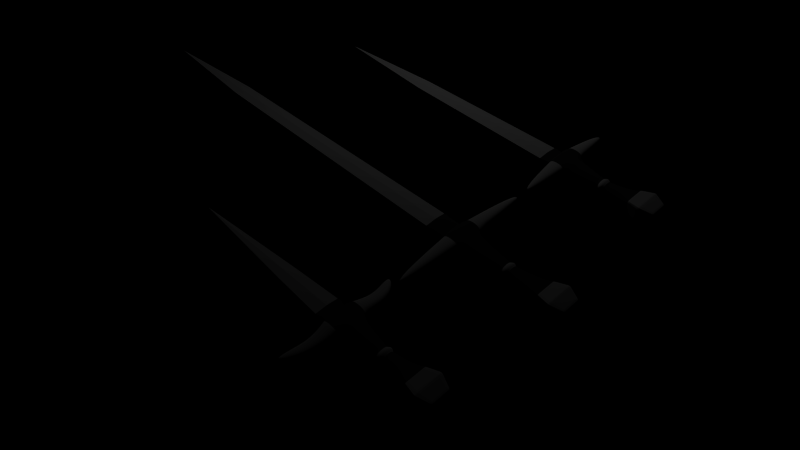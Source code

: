 # Source: Blades.blend  (saved by Blender 2.59.0; exported with 4.5.12 LTS)
import bpy
from mathutils import Matrix  # noqa: F401  (used for matrix-valued properties, if any)

bpy.ops.wm.read_factory_settings(use_empty=True)
scene = bpy.context.scene
scene.name = 'Scene'

# ---- collections
col_collection_1 = bpy.data.collections.new('Collection 1'); scene.collection.children.link(col_collection_1)

# ---- materials (node trees are filled in below, after node groups)
mat_steel = bpy.data.materials.new('Steel')
mat_steel.alpha_threshold = 0.0
mat_steel.use_transparent_shadow = False
mat_steel.roughness = 0.5
mat_steel.line_color = (0.0, 0.0, 0.0, 1.0)
mat_blackleather = bpy.data.materials.new('BlackLeather')
mat_blackleather.alpha_threshold = 0.0
mat_blackleather.use_transparent_shadow = False
mat_blackleather.diffuse_color = (0.06072, 0.06072, 0.06072, 1.0)
mat_blackleather.specular_color = (0.6619, 0.6619, 0.6619)
mat_blackleather.roughness = 0.5
mat_blackleather.specular_intensity = 0.06667
mat_blackleather.line_color = (0.0, 0.0, 0.0, 1.0)

# ---- material node trees

# ---- world
world_world = bpy.data.worlds.new('World'); scene.world = world_world
world_world.color = (0.0, 0.0, 0.0)
world_world.use_sun_shadow = False
world_world.sun_shadow_jitter_overblur = 0.0
world_world.cycles.sampling_method = 'MANUAL'
world_world.cycles.sample_map_resolution = 256

# ---- cameras
cam_camera = bpy.data.cameras.new('Camera')
cam_camera.clip_end = 100.0
cam_camera.lens = 35.0
cam_camera.ortho_scale = 7.314
cam_camera.dof.focus_distance = 0.0
cam_camera.dof.aperture_fstop = 128.0

# ---- lights
light_lamp = bpy.data.lights.new('Lamp', 'POINT')
light_lamp.transmission_factor = 0.0
light_lamp.cutoff_distance = 30.0
light_lamp.energy = 100.0
light_lamp.shadow_buffer_clip_start = 1.001
light_lamp.shadow_soft_size = 1.0
light_lamp.shadow_maximum_resolution = 0.006
light_lamp.use_absolute_resolution = True
light_lamp.cycles.use_multiple_importance_sampling = False

# ---- meshes
me_cube_002 = bpy.data.meshes.new('Cube.002')
me_cube_002.from_pydata([(0.9679, 1.152, -0.6757), (0.9679, -1.152, -0.6757), (-0.4856, -1.152, -0.6757), (-0.4856, 1.152, -0.6757), (0.9679, 1.152, 0.6757), (0.9679, -1.152, 0.6757), (-0.4856, -1.152, 0.6757), (-0.4856, 1.152, 0.6757), (-0.9174, -6.033, 1.391e-07), (-1.033, 5.427, 1.352e-06), (1.468, -0.9218, 0.5405), (1.468, 0.9218, 0.5405), (1.468, -0.9218, -0.5405), (1.468, 0.9218, -0.5405), (3.821, 0.7374, -0.4324), (3.821, -0.7374, -0.4324), (3.821, 0.7374, 0.4324), (3.821, -0.7374, 0.4324), (6.39, -0.8849, 0.5189), (6.39, 0.8849, 0.5189), (6.39, -0.8849, -0.5189), (6.39, 0.8849, -0.5189), (7.39, 1.185, -0.6947), (7.39, -1.185, -0.6947), (7.39, 1.185, 0.6947), (7.39, -1.185, 0.6947), (8.39, -0.7611, 0.4463), (8.39, 0.7611, 0.4463), (8.39, -0.7611, -0.4463), (8.39, 0.7611, -0.4463), (-1.055, 0.9157, 0.07628), (-1.055, -0.881, 0.07628), (-1.055, 0.9157, -0.05251), (-1.055, -0.881, -0.05251), (-1.055, 0.01733, 0.07628), (-1.055, 0.01733, -0.05251), (-14.42, 5.96e-07, 0.01188), (-5.415, -0.6781, 0.01188), (-5.415, 0.6781, 0.01188), (-1.454, 4.768e-07, -0.06661), (-1.454, 3.576e-07, 0.09037), (-1.454, -0.9151, 0.01188), (-1.454, 0.9151, 0.01188), (-0.6187, 0.8932, 0.07656), (-0.6187, -0.8932, 0.07656), (-0.6187, 0.8932, -0.06468), (-0.6187, -0.8932, -0.06468), (-0.6187, -0.4466, 0.07656), (-0.6187, 0.4466, 0.07656), (-0.6187, 0.4466, -0.06468), (-0.6187, -0.4466, -0.06468), (-1.255, 0.008668, -0.06931), (-1.255, 0.008668, 0.09308), (-1.255, -1.022, 0.04847), (-1.255, 1.039, 0.04847), (-1.255, -1.022, -0.02471), (-1.255, 1.039, -0.02471), (3.58, 0.5224, -0.3064), (3.58, -0.5224, -0.3064), (3.58, 0.5224, 0.3064), (3.58, -0.5224, 0.3064), (4.063, -0.5108, 0.2996), (4.063, 0.5108, 0.2996), (4.063, -0.5108, -0.2996), (4.063, 0.5108, -0.2996), (0.8595, -3.419, 0.3378), (0.8595, 3.419, 0.3378), (0.8595, -3.419, -0.3378), (1.118e-05, -2.692, -0.3378), (1.118e-05, -2.692, 0.3378), (1.189e-05, 2.692, -0.3378), (0.8595, 3.419, -0.3378), (1.177e-05, 2.692, 0.3378)], [], [(0, 1, 2, 3), (4, 7, 6, 5), (4, 5, 10, 11), (5, 1, 12, 10), (0, 4, 11, 13), (1, 0, 13, 12), (20, 21, 22, 23), (21, 19, 24, 22), (18, 20, 23, 25), (19, 18, 25, 24), (24, 25, 26, 27), (25, 23, 28, 26), (22, 24, 27, 29), (23, 22, 29, 28), (29, 27, 26, 28), (39, 36, 38, 42), (41, 37, 36, 39), (40, 36, 37, 41), (42, 38, 36, 40), (3, 45, 43, 7), (45, 32, 30, 43), (6, 44, 46, 2), (44, 31, 33, 46), (48, 34, 47), (7, 48, 47, 6), (48, 7, 43), (34, 48, 43, 30), (44, 6, 47), (31, 44, 47, 34), (50, 35, 49), (2, 50, 49, 3), (50, 2, 46), (35, 50, 46, 33), (45, 3, 49), (32, 45, 49, 35), (35, 51, 56, 32), (51, 39, 42, 56), (33, 55, 51, 35), (55, 41, 39, 51), (34, 52, 53, 31), (52, 40, 41, 53), (30, 54, 52, 34), (54, 42, 40, 52), (53, 41, 55), (31, 53, 55, 33), (56, 42, 54), (32, 56, 54, 30), (13, 57, 58, 12), (57, 14, 15, 58), (11, 59, 57, 13), (59, 16, 14, 57), (12, 58, 60, 10), (58, 15, 17, 60), (10, 60, 59, 11), (60, 17, 16, 59), (17, 61, 62, 16), (61, 18, 19, 62), (15, 63, 61, 17), (63, 20, 18, 61), (16, 62, 64, 14), (62, 19, 21, 64), (14, 64, 63, 15), (64, 21, 20, 63), (69, 8, 65), (6, 69, 65, 5), (68, 8, 69), (2, 68, 69, 6), (65, 8, 67), (5, 65, 67, 1), (67, 8, 68), (1, 67, 68, 2), (66, 9, 72), (4, 66, 72, 7), (72, 9, 70), (7, 72, 70, 3), (71, 9, 66), (0, 71, 66, 4), (70, 9, 71), (71, 0, 3, 70)])
me_cube_002.polygons.foreach_set('use_smooth', [1, 1, 1, 1, 1, 1, 0, 0, 0, 0, 0, 0, 0, 0, 0, 0, 0, 0, 0, 1, 1, 1, 1, 1, 1, 1, 1, 1, 1, 1, 1, 1, 1, 1, 1, 1, 1, 1, 1, 1, 1, 1, 1, 1, 1, 1, 1, 1, 1, 1, 1, 1, 1, 1, 1, 1, 1, 1, 1, 1, 1, 1, 1, 1, 1, 1, 1, 1, 1, 1, 1, 1, 1, 1, 1, 1, 1, 1, 1])
me_cube_002.polygons.foreach_set('material_index', [1, 1, 1, 1, 1, 1, 0, 0, 0, 0, 0, 0, 0, 0, 0, 0, 0, 0, 0, 1, 1, 1, 1, 1, 1, 1, 1, 1, 1, 1, 1, 1, 1, 1, 1, 1, 1, 1, 1, 1, 1, 1, 1, 1, 1, 1, 1, 1, 0, 1, 0, 1, 0, 1, 0, 0, 1, 0, 1, 0, 1, 0, 1, 0, 0, 0, 0, 0, 0, 0, 0, 0, 0, 0, 0, 0, 0, 0, 0])
_k = {(0, 3): 1.0, (0, 4): 1.0, (1, 2): 1.0, (1, 5): 1.0, (2, 6): 1.0, (3, 7): 1.0, (4, 7): 1.0, (5, 6): 1.0, (18, 19): 0.75686, (18, 20): 0.75686, (19, 21): 0.75686, (20, 21): 0.75686, (21, 22): 0.75686, (22, 23): 0.75686, (20, 23): 0.75686, (19, 24): 0.75686, (22, 24): 0.75686, (23, 25): 0.75686, (18, 25): 0.75686, (24, 25): 0.75686, (25, 26): 0.75686, (26, 27): 0.75686, (24, 27): 0.75686, (23, 28): 0.75686, (26, 28): 0.75686, (27, 29): 0.75686, (22, 29): 0.75686, (28, 29): 0.75686, (36, 37): 1.0, (36, 38): 1.0, (36, 40): 1.0, (37, 41): 1.0, (38, 42): 1.0, (40, 41): 1.0, (40, 42): 1.0, (39, 41): 1.0, (39, 42): 1.0, (36, 39): 1.0, (43, 45): 0.56078, (44, 46): 0.56078, (47, 48): 0.56078, (43, 48): 0.56078, (44, 47): 0.56078, (49, 50): 0.56078, (46, 50): 0.56078, (45, 49): 0.56078, (57, 58): 1.0, (57, 59): 1.0, (58, 60): 1.0, (59, 60): 1.0, (61, 62): 1.0, (61, 63): 1.0, (62, 64): 1.0, (63, 64): 1.0, (5, 65): 0.2, (8, 65): 0.2, (4, 66): 0.2, (9, 66): 0.2, (1, 67): 0.2, (8, 67): 0.2, (2, 68): 0.2, (8, 68): 0.2, (6, 69): 0.2, (8, 69): 0.2, (3, 70): 0.2, (9, 70): 0.2, (0, 71): 0.2, (9, 71): 0.2, (7, 72): 0.2, (9, 72): 0.2}
me_cube_002.attributes.new('crease_edge', 'FLOAT', 'EDGE').data.foreach_set('value', [_k.get((min(e.vertices), max(e.vertices)), 0.0) for e in me_cube_002.edges])
me_cube_002.materials.append(mat_steel)
me_cube_002.materials.append(mat_blackleather)
me_cube_002.use_remesh_preserve_volume = False
me_cube_002.use_remesh_preserve_attributes = False
me_cube_002.use_mirror_vertex_groups = False
me_cube_002.update()
me_cube_001 = bpy.data.meshes.new('Cube.001')
me_cube_001.from_pydata([(0.9679, 1.152, -0.6757), (0.9679, -1.152, -0.6757), (-0.4856, -1.152, -0.6757), (-0.4856, 1.152, -0.6757), (0.9679, 1.152, 0.6757), (0.9679, -1.152, 0.6757), (-0.4856, -1.152, 0.6757), (-0.4856, 1.152, 0.6757), (0.2412, -7.228, -2.001e-07), (0.2412, 7.228, 1.273e-06), (1.468, -0.9218, 0.5405), (1.468, 0.9218, 0.5405), (1.468, -0.9218, -0.5405), (1.468, 0.9218, -0.5405), (3.821, 0.7374, -0.4324), (3.821, -0.7374, -0.4324), (3.821, 0.7374, 0.4324), (3.821, -0.7374, 0.4324), (6.39, -0.8849, 0.5189), (6.39, 0.8849, 0.5189), (6.39, -0.8849, -0.5189), (6.39, 0.8849, -0.5189), (7.39, 1.185, -0.6947), (7.39, -1.185, -0.6947), (7.39, 1.185, 0.6947), (7.39, -1.185, 0.6947), (8.39, -0.7611, 0.4463), (8.39, 0.7611, 0.4463), (8.39, -0.7611, -0.4463), (8.39, 0.7611, -0.4463), (-1.055, 0.9157, 0.07628), (-1.055, -0.881, 0.07628), (-1.055, 0.9157, -0.05251), (-1.055, -0.881, -0.05251), (-1.055, 0.01733, 0.07628), (-1.055, 0.01733, -0.05251), (-23.82, 5.96e-07, 0.01188), (-14.81, -0.6781, 0.01188), (-14.81, 0.6781, 0.01188), (-1.454, 4.768e-07, -0.06661), (-1.454, 3.576e-07, 0.09037), (-1.454, -0.9151, 0.01188), (-1.454, 0.9151, 0.01188), (-0.6187, 0.8932, 0.07656), (-0.6187, -0.8932, 0.07656), (-0.6187, 0.8932, -0.06468), (-0.6187, -0.8932, -0.06468), (-0.6187, -0.4466, 0.07656), (-0.6187, 0.4466, 0.07656), (-0.6187, 0.4466, -0.06468), (-0.6187, -0.4466, -0.06468), (-1.255, 0.008668, -0.06931), (-1.255, 0.008668, 0.09308), (-1.255, -1.022, 0.04847), (-1.255, 1.039, 0.04847), (-1.255, -1.022, -0.02471), (-1.255, 1.039, -0.02471), (3.58, 0.5224, -0.3064), (3.58, -0.5224, -0.3064), (3.58, 0.5224, 0.3064), (3.58, -0.5224, 0.3064), (4.063, -0.5108, 0.2996), (4.063, 0.5108, 0.2996), (4.063, -0.5108, -0.2996), (4.063, 0.5108, -0.2996)], [], [(0, 1, 2, 3), (4, 7, 6, 5), (4, 5, 10, 11), (5, 1, 12, 10), (0, 4, 11, 13), (1, 0, 13, 12), (20, 21, 22, 23), (21, 19, 24, 22), (18, 20, 23, 25), (19, 18, 25, 24), (24, 25, 26, 27), (25, 23, 28, 26), (22, 24, 27, 29), (23, 22, 29, 28), (29, 27, 26, 28), (39, 36, 38, 42), (41, 37, 36, 39), (40, 36, 37, 41), (42, 38, 36, 40), (3, 45, 43, 7), (45, 32, 30, 43), (6, 44, 46, 2), (44, 31, 33, 46), (48, 34, 47), (7, 48, 47, 6), (48, 7, 43), (34, 48, 43, 30), (44, 6, 47), (31, 44, 47, 34), (50, 35, 49), (2, 50, 49, 3), (50, 2, 46), (35, 50, 46, 33), (45, 3, 49), (32, 45, 49, 35), (35, 51, 56, 32), (51, 39, 42, 56), (33, 55, 51, 35), (55, 41, 39, 51), (34, 52, 53, 31), (52, 40, 41, 53), (30, 54, 52, 34), (54, 42, 40, 52), (53, 41, 55), (31, 53, 55, 33), (56, 42, 54), (32, 56, 54, 30), (13, 57, 58, 12), (57, 14, 15, 58), (11, 59, 57, 13), (59, 16, 14, 57), (12, 58, 60, 10), (58, 15, 17, 60), (10, 60, 59, 11), (60, 17, 16, 59), (17, 61, 62, 16), (61, 18, 19, 62), (15, 63, 61, 17), (63, 20, 18, 61), (16, 62, 64, 14), (62, 19, 21, 64), (14, 64, 63, 15), (64, 21, 20, 63), (8, 5, 6), (8, 6, 2), (8, 1, 5), (8, 2, 1), (9, 7, 4), (9, 3, 7), (4, 0, 9), (9, 0, 3)])
me_cube_001.polygons.foreach_set('use_smooth', [1, 1, 1, 1, 1, 1, 0, 0, 0, 0, 0, 0, 0, 0, 0, 0, 0, 0, 0, 1, 1, 1, 1, 1, 1, 1, 1, 1, 1, 1, 1, 1, 1, 1, 1, 1, 1, 1, 1, 1, 1, 1, 1, 1, 1, 1, 1, 1, 1, 1, 1, 1, 1, 1, 1, 1, 1, 1, 1, 1, 1, 1, 1, 1, 1, 1, 1, 1, 1, 1, 1])
me_cube_001.polygons.foreach_set('material_index', [1, 1, 1, 1, 1, 1, 0, 0, 0, 0, 0, 0, 0, 0, 0, 0, 0, 0, 0, 1, 1, 1, 1, 1, 1, 1, 1, 1, 1, 1, 1, 1, 1, 1, 1, 1, 1, 1, 1, 1, 1, 1, 1, 1, 1, 1, 1, 1, 0, 1, 0, 1, 0, 1, 0, 0, 1, 0, 1, 0, 1, 0, 1, 0, 0, 0, 0, 0, 0, 0, 0])
_k = {(0, 3): 1.0, (0, 4): 1.0, (1, 2): 1.0, (1, 5): 1.0, (2, 6): 1.0, (3, 7): 1.0, (4, 7): 1.0, (5, 6): 1.0, (5, 8): 0.2, (4, 9): 0.2, (18, 19): 0.75686, (18, 20): 0.75686, (19, 21): 0.75686, (20, 21): 0.75686, (21, 22): 0.75686, (22, 23): 0.75686, (20, 23): 0.75686, (19, 24): 0.75686, (22, 24): 0.75686, (23, 25): 0.75686, (18, 25): 0.75686, (24, 25): 0.75686, (25, 26): 0.75686, (26, 27): 0.75686, (24, 27): 0.75686, (23, 28): 0.75686, (26, 28): 0.75686, (27, 29): 0.75686, (22, 29): 0.75686, (28, 29): 0.75686, (36, 37): 1.0, (36, 38): 1.0, (36, 40): 1.0, (37, 41): 1.0, (38, 42): 1.0, (40, 41): 1.0, (40, 42): 1.0, (39, 41): 1.0, (39, 42): 1.0, (36, 39): 1.0, (43, 45): 0.56078, (44, 46): 0.56078, (47, 48): 0.56078, (43, 48): 0.56078, (44, 47): 0.56078, (49, 50): 0.56078, (46, 50): 0.56078, (45, 49): 0.56078, (57, 58): 1.0, (57, 59): 1.0, (58, 60): 1.0, (59, 60): 1.0, (61, 62): 1.0, (61, 63): 1.0, (62, 64): 1.0, (63, 64): 1.0, (1, 8): 0.2, (2, 8): 0.2, (6, 8): 0.2, (3, 9): 0.2, (0, 9): 0.2, (7, 9): 0.2}
me_cube_001.attributes.new('crease_edge', 'FLOAT', 'EDGE').data.foreach_set('value', [_k.get((min(e.vertices), max(e.vertices)), 0.0) for e in me_cube_001.edges])
me_cube_001.materials.append(mat_steel)
me_cube_001.materials.append(mat_blackleather)
me_cube_001.use_remesh_preserve_volume = False
me_cube_001.use_remesh_preserve_attributes = False
me_cube_001.use_mirror_vertex_groups = False
me_cube_001.update()
me_cube = bpy.data.meshes.new('Cube')
me_cube.from_pydata([(0.9679, 1.152, -0.6757), (0.9679, -1.152, -0.6757), (-0.4856, -1.152, -0.6757), (-0.4856, 1.152, -0.6757), (0.9679, 1.152, 0.6757), (0.9679, -1.152, 0.6757), (-0.4856, -1.152, 0.6757), (-0.4856, 1.152, 0.6757), (0.2412, -9.704, -4.524e-07), (0.2412, 9.704, 1.525e-06), (1.468, -0.9218, 0.5405), (1.468, 0.9218, 0.5405), (1.468, -0.9218, -0.5405), (1.468, 0.9218, -0.5405), (4.468, 0.7374, -0.4324), (4.468, -0.7374, -0.4324), (4.468, 0.7374, 0.4324), (4.468, -0.7374, 0.4324), (7.468, -0.8849, 0.5189), (7.468, 0.8849, 0.5189), (7.468, -0.8849, -0.5189), (7.468, 0.8849, -0.5189), (8.468, 1.185, -0.6947), (8.468, -1.185, -0.6947), (8.468, 1.185, 0.6947), (8.468, -1.185, 0.6947), (9.468, -0.7611, 0.4463), (9.468, 0.7611, 0.4463), (9.468, -0.7611, -0.4463), (9.468, 0.7611, -0.4463), (-1.846, 0.9157, 0.07628), (-1.846, -0.881, 0.07628), (-1.846, 0.9157, -0.05251), (-1.846, -0.881, -0.05251), (-1.846, 0.01733, 0.07628), (-1.846, 0.01733, -0.05251), (-34.03, 5.96e-07, 0.01188), (-25.02, -0.6781, 0.01188), (-25.02, 0.6781, 0.01188), (-2.245, 4.768e-07, -0.06661), (-2.245, 3.576e-07, 0.09037), (-2.244, -0.9151, 0.01188), (-2.244, 0.9151, 0.01188), (-0.6187, 0.8932, 0.07656), (-0.6187, -0.8932, 0.07656), (-0.6187, 0.8932, -0.06468), (-0.6187, -0.8932, -0.06468), (-0.6187, -0.4466, 0.07656), (-0.6187, 0.4466, 0.07656), (-0.6187, 0.4466, -0.06468), (-0.6187, -0.4466, -0.06468), (-2.045, 0.008668, -0.06931), (-2.045, 0.008668, 0.09308), (-2.045, -1.022, 0.04847), (-2.045, 1.039, 0.04847), (-2.045, -1.022, -0.02471), (-2.045, 1.039, -0.02471), (4.226, 0.5224, -0.3064), (4.226, -0.5224, -0.3064), (4.226, 0.5224, 0.3064), (4.226, -0.5224, 0.3064), (4.709, -0.5108, 0.2996), (4.709, 0.5108, 0.2996), (4.709, -0.5108, -0.2996), (4.709, 0.5108, -0.2996)], [], [(0, 1, 2, 3), (4, 7, 6, 5), (4, 5, 10, 11), (5, 1, 12, 10), (0, 4, 11, 13), (1, 0, 13, 12), (20, 21, 22, 23), (21, 19, 24, 22), (18, 20, 23, 25), (19, 18, 25, 24), (24, 25, 26, 27), (25, 23, 28, 26), (22, 24, 27, 29), (23, 22, 29, 28), (29, 27, 26, 28), (39, 36, 38, 42), (41, 37, 36, 39), (40, 36, 37, 41), (42, 38, 36, 40), (3, 45, 43, 7), (45, 32, 30, 43), (6, 44, 46, 2), (44, 31, 33, 46), (48, 34, 47), (7, 48, 47, 6), (48, 7, 43), (34, 48, 43, 30), (44, 6, 47), (31, 44, 47, 34), (50, 35, 49), (2, 50, 49, 3), (50, 2, 46), (35, 50, 46, 33), (45, 3, 49), (32, 45, 49, 35), (35, 51, 56, 32), (51, 39, 42, 56), (33, 55, 51, 35), (55, 41, 39, 51), (34, 52, 53, 31), (52, 40, 41, 53), (30, 54, 52, 34), (54, 42, 40, 52), (53, 41, 55), (31, 53, 55, 33), (56, 42, 54), (32, 56, 54, 30), (13, 57, 58, 12), (57, 14, 15, 58), (11, 59, 57, 13), (59, 16, 14, 57), (12, 58, 60, 10), (58, 15, 17, 60), (10, 60, 59, 11), (60, 17, 16, 59), (17, 61, 62, 16), (61, 18, 19, 62), (15, 63, 61, 17), (63, 20, 18, 61), (16, 62, 64, 14), (62, 19, 21, 64), (14, 64, 63, 15), (64, 21, 20, 63), (8, 5, 6), (8, 6, 2), (8, 1, 5), (8, 2, 1), (9, 7, 4), (9, 3, 7), (4, 0, 9), (9, 0, 3)])
me_cube.polygons.foreach_set('use_smooth', [1, 1, 1, 1, 1, 1, 0, 0, 0, 0, 0, 0, 0, 0, 0, 0, 0, 0, 0, 1, 1, 1, 1, 1, 1, 1, 1, 1, 1, 1, 1, 1, 1, 1, 1, 1, 1, 1, 1, 1, 1, 1, 1, 1, 1, 1, 1, 1, 1, 1, 1, 1, 1, 1, 1, 1, 1, 1, 1, 1, 1, 1, 1, 1, 1, 1, 1, 1, 1, 1, 1])
me_cube.polygons.foreach_set('material_index', [1, 1, 1, 1, 1, 1, 0, 0, 0, 0, 0, 0, 0, 0, 0, 0, 0, 0, 0, 1, 1, 1, 1, 1, 1, 1, 1, 1, 1, 1, 1, 1, 1, 1, 1, 1, 1, 1, 1, 1, 1, 1, 1, 1, 1, 1, 1, 1, 0, 1, 0, 1, 0, 1, 0, 0, 1, 0, 1, 0, 1, 0, 1, 0, 0, 0, 0, 0, 0, 0, 0])
_k = {(0, 3): 1.0, (0, 4): 1.0, (1, 2): 1.0, (1, 5): 1.0, (2, 6): 1.0, (3, 7): 1.0, (4, 7): 1.0, (5, 6): 1.0, (5, 8): 0.2, (4, 9): 0.2, (18, 19): 0.75686, (18, 20): 0.75686, (19, 21): 0.75686, (20, 21): 0.75686, (21, 22): 0.75686, (22, 23): 0.75686, (20, 23): 0.75686, (19, 24): 0.75686, (22, 24): 0.75686, (23, 25): 0.75686, (18, 25): 0.75686, (24, 25): 0.75686, (25, 26): 0.75686, (26, 27): 0.75686, (24, 27): 0.75686, (23, 28): 0.75686, (26, 28): 0.75686, (27, 29): 0.75686, (22, 29): 0.75686, (28, 29): 0.75686, (36, 37): 1.0, (36, 38): 1.0, (36, 40): 1.0, (37, 41): 1.0, (38, 42): 1.0, (40, 41): 1.0, (40, 42): 1.0, (39, 41): 1.0, (39, 42): 1.0, (36, 39): 1.0, (43, 45): 0.56078, (44, 46): 0.56078, (47, 48): 0.56078, (43, 48): 0.56078, (44, 47): 0.56078, (49, 50): 0.56078, (46, 50): 0.56078, (45, 49): 0.56078, (57, 58): 1.0, (57, 59): 1.0, (58, 60): 1.0, (59, 60): 1.0, (61, 62): 1.0, (61, 63): 1.0, (62, 64): 1.0, (63, 64): 1.0, (1, 8): 0.2, (2, 8): 0.2, (6, 8): 0.2, (3, 9): 0.2, (0, 9): 0.2, (7, 9): 0.2}
me_cube.attributes.new('crease_edge', 'FLOAT', 'EDGE').data.foreach_set('value', [_k.get((min(e.vertices), max(e.vertices)), 0.0) for e in me_cube.edges])
me_cube.materials.append(mat_steel)
me_cube.materials.append(mat_blackleather)
me_cube.use_remesh_preserve_volume = False
me_cube.use_remesh_preserve_attributes = False
me_cube.use_mirror_vertex_groups = False
me_cube.update()

# ---- objects
ob_dagger = bpy.data.objects.new('Dagger', me_cube_002)
ob_shortsword = bpy.data.objects.new('Shortsword', me_cube_001)
ob_longsword = bpy.data.objects.new('Longsword', me_cube)
ob_lamp = bpy.data.objects.new('Lamp', light_lamp)
ob_camera = bpy.data.objects.new('Camera', cam_camera)

# ---- transforms, parenting, visibility, modifiers, constraints
ob_dagger.location = (4.377, -5.378, 0.0)
ob_dagger.scale = (0.5, 0.5, 0.5)
ob_dagger.lock_rotations_4d = False
ob_dagger.empty_display_type = 'ARROWS'
ob_dagger.lineart.crease_threshold = 0.0
_vg = ob_dagger.vertex_groups.new(name='Steel')
_vg = ob_dagger.vertex_groups.new(name='Leather')
_m = ob_dagger.modifiers.new('Subsurf', 'SUBSURF')
_m.uv_smooth = 'PRESERVE_CORNERS'
_m.levels = 2
_m.render_levels = 3
_m.show_only_control_edges = False
ob_shortsword.location = (4.377, 5.914, 0.0)
ob_shortsword.scale = (0.5, 0.5, 0.5)
ob_shortsword.lock_rotations_4d = False
ob_shortsword.empty_display_type = 'ARROWS'
ob_shortsword.lineart.crease_threshold = 0.0
_vg = ob_shortsword.vertex_groups.new(name='Steel')
_vg = ob_shortsword.vertex_groups.new(name='Leather')
_m = ob_shortsword.modifiers.new('Subsurf', 'SUBSURF')
_m.uv_smooth = 'PRESERVE_CORNERS'
_m.levels = 2
_m.render_levels = 3
_m.show_only_control_edges = False
ob_longsword.location = (4.377, 0.0, 0.0)
ob_longsword.scale = (0.5, 0.5, 0.5)
ob_longsword.lock_rotations_4d = False
ob_longsword.empty_display_type = 'ARROWS'
ob_longsword.lineart.crease_threshold = 0.0
_vg = ob_longsword.vertex_groups.new(name='Steel')
_vg = ob_longsword.vertex_groups.new(name='Leather')
_m = ob_longsword.modifiers.new('Subsurf', 'SUBSURF')
_m.uv_smooth = 'PRESERVE_CORNERS'
_m.levels = 2
_m.render_levels = 3
_m.show_only_control_edges = False
ob_lamp.location = (-3.777, 8.601, 11.15)
ob_lamp.rotation_euler = (0.6503, 0.05522, 1.866)
ob_lamp.lock_rotations_4d = False
ob_lamp.empty_display_type = 'ARROWS'
ob_lamp.color = (0.0, 0.0, 0.0, 0.0)
ob_lamp.lineart.crease_threshold = 0.0
ob_camera.location = (16.64, -15.19, 18.6)
ob_camera.rotation_euler = (0.8193, -0.009664, 0.793)
ob_camera.lock_rotations_4d = False
ob_camera.empty_display_type = 'ARROWS'
ob_camera.color = (0.0, 0.0, 0.0, 0.0)
ob_camera.display_type = 'WIRE'
ob_camera.lineart.crease_threshold = 0.0

# ---- collection membership
col_collection_1.objects.link(ob_dagger)
col_collection_1.objects.link(ob_shortsword)
col_collection_1.objects.link(ob_longsword)
col_collection_1.objects.link(ob_lamp)
col_collection_1.objects.link(ob_camera)

# ---- scene / render settings (as saved in the file)
scene.camera = ob_camera
scene.frame_start = 1; scene.frame_end = 250; scene.frame_set(1)
scene.render.engine = 'BLENDER_EEVEE_NEXT'
scene.render.image_settings.color_mode = 'RGB'
scene.render.image_settings.compression = 90
scene.render.resolution_percentage = 50
scene.render.dither_intensity = 0.0
scene.render.bake_margin = 2
scene.render.bake_bias = 0.0
scene.cycles.use_denoising = False
scene.cycles.samples = 10
scene.cycles.sampling_pattern = 'TABULATED_SOBOL'
scene.cycles.light_sampling_threshold = 0.0
scene.cycles.use_adaptive_sampling = False
scene.cycles.use_light_tree = False
scene.cycles.blur_glossy = 0.0
scene.cycles.volume_bounces = 1
scene.cycles.pixel_filter_type = 'GAUSSIAN'
scene.cycles.sample_clamp_indirect = 0.0
scene.view_settings.view_transform = 'Standard'
bpy.context.view_layer.update()
